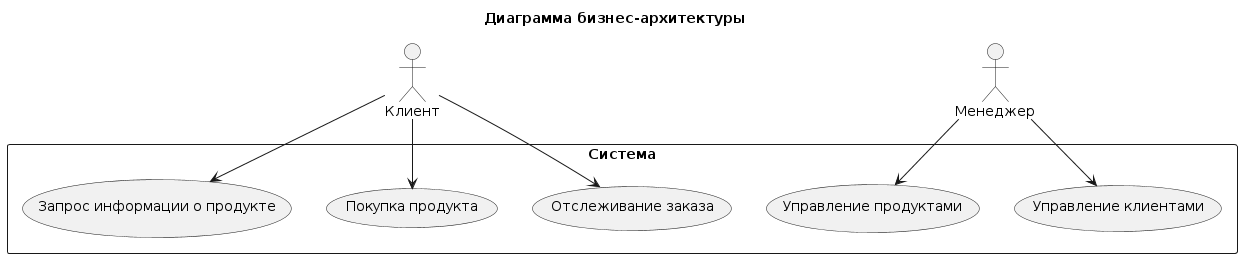

The diagram above was rendered by PlantUML. Its source (embedded in the PNG):
@startuml
title Диаграмма бизнес-архитектуры

actor Клиент
actor Менеджер

rectangle Система {
  usecase "Запрос информации о продукте" as UC1
  usecase "Покупка продукта" as UC2
  usecase "Отслеживание заказа" as UC3
  usecase "Управление продуктами" as UC4
  usecase "Управление клиентами" as UC5
}

Клиент --> UC1
Клиент --> UC2
Клиент --> UC3
Менеджер --> UC4
Менеджер --> UC5
@enduml